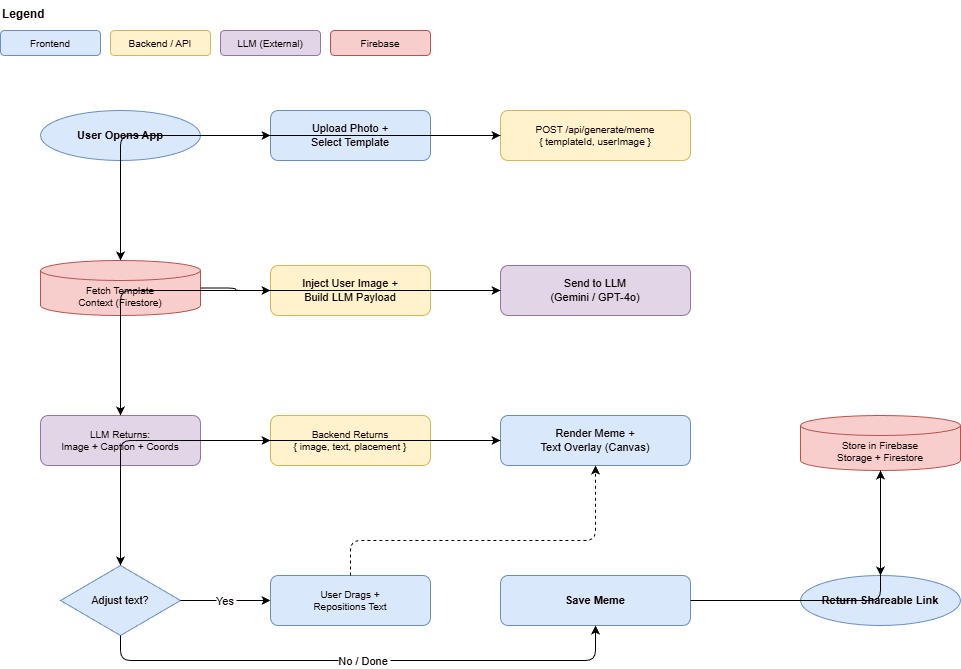

The diagram above was exported from draw.io. Its source (the exported page's mxGraphModel, read from the mxfile embedded in the PNG):
<mxGraphModel dx="1812" dy="863" grid="1" gridSize="10" guides="1" tooltips="1" connect="1" arrows="1" fold="1" page="1" pageScale="1" pageWidth="1400" pageHeight="900" math="0" shadow="0">
  <root>
    <mxCell id="0" />
    <mxCell id="1" parent="0" />
    <mxCell id="leg0" value="Legend" style="text;html=1;strokeColor=none;fillColor=none;align=left;fontStyle=1;fontSize=12;fontColor=#0e0101;" parent="1" vertex="1">
      <mxGeometry x="20" y="20" width="60" height="25" as="geometry" />
    </mxCell>
    <mxCell id="leg1" value="Frontend" style="rounded=1;whiteSpace=wrap;html=1;fillColor=#dae8fc;strokeColor=#6c8ebf;fontSize=10;fontColor=#0e0101;" parent="1" vertex="1">
      <mxGeometry x="20" y="50" width="100" height="25" as="geometry" />
    </mxCell>
    <mxCell id="leg2" value="Backend / API" style="rounded=1;whiteSpace=wrap;html=1;fillColor=#fff2cc;strokeColor=#d6b656;fontSize=10;fontColor=#0e0101;" parent="1" vertex="1">
      <mxGeometry x="130" y="50" width="100" height="25" as="geometry" />
    </mxCell>
    <mxCell id="leg3" value="LLM (External)" style="rounded=1;whiteSpace=wrap;html=1;fillColor=#e1d5e7;strokeColor=#9673a6;fontSize=10;fontColor=#0e0101;" parent="1" vertex="1">
      <mxGeometry x="240" y="50" width="100" height="25" as="geometry" />
    </mxCell>
    <mxCell id="leg4" value="Firebase" style="rounded=1;whiteSpace=wrap;html=1;fillColor=#f8cecc;strokeColor=#b85450;fontSize=10;fontColor=#0e0101;" parent="1" vertex="1">
      <mxGeometry x="350" y="50" width="100" height="25" as="geometry" />
    </mxCell>
    <mxCell id="n1" value="User Opens App" style="ellipse;whiteSpace=wrap;html=1;fillColor=#dae8fc;strokeColor=#6c8ebf;fontStyle=1;fontSize=11;fontColor=#0e0101;" parent="1" vertex="1">
      <mxGeometry x="60" y="130" width="160" height="50" as="geometry" />
    </mxCell>
    <mxCell id="n2" value="Upload Photo +&#10;Select Template" style="rounded=1;whiteSpace=wrap;html=1;fillColor=#dae8fc;strokeColor=#6c8ebf;fontSize=11;fontColor=#0e0101;" parent="1" vertex="1">
      <mxGeometry x="290" y="130" width="160" height="50" as="geometry" />
    </mxCell>
    <mxCell id="n3" value="POST /api/generate/meme&#10;{ templateId, userImage }" style="rounded=1;whiteSpace=wrap;html=1;fillColor=#fff2cc;strokeColor=#d6b656;fontSize=10;fontColor=#0e0101;" parent="1" vertex="1">
      <mxGeometry x="520" y="130" width="190" height="50" as="geometry" />
    </mxCell>
    <mxCell id="e1" style="edgeStyle=orthogonalEdgeStyle;fontColor=#0e0101;" parent="1" source="n1" target="n2" edge="1">
      <mxGeometry relative="1" as="geometry" />
    </mxCell>
    <mxCell id="e2" style="edgeStyle=orthogonalEdgeStyle;fontColor=#0e0101;" parent="1" source="n2" target="n3" edge="1">
      <mxGeometry relative="1" as="geometry" />
    </mxCell>
    <mxCell id="n4" value="Fetch Template&#10;Context (Firestore)" style="shape=cylinder3;whiteSpace=wrap;html=1;boundedLbl=1;backgroundOutline=1;size=10;fillColor=#f8cecc;strokeColor=#b85450;fontSize=10;fontColor=#0e0101;" parent="1" vertex="1">
      <mxGeometry x="60" y="280" width="160" height="55" as="geometry" />
    </mxCell>
    <mxCell id="n5" value="Inject User Image +&#10;Build LLM Payload" style="rounded=1;whiteSpace=wrap;html=1;fillColor=#fff2cc;strokeColor=#d6b656;fontSize=11;fontColor=#0e0101;" parent="1" vertex="1">
      <mxGeometry x="290" y="285" width="160" height="50" as="geometry" />
    </mxCell>
    <mxCell id="n6" value="Send to LLM&#10;(Gemini / GPT-4o)" style="rounded=1;whiteSpace=wrap;html=1;fillColor=#e1d5e7;strokeColor=#9673a6;fontSize=11;fontColor=#0e0101;" parent="1" vertex="1">
      <mxGeometry x="520" y="285" width="190" height="50" as="geometry" />
    </mxCell>
    <mxCell id="e3" style="edgeStyle=orthogonalEdgeStyle;fontColor=#0e0101;" parent="1" source="n3" target="n4" edge="1">
      <mxGeometry relative="1" as="geometry" />
    </mxCell>
    <mxCell id="e4" style="edgeStyle=orthogonalEdgeStyle;fontColor=#0e0101;" parent="1" source="n4" target="n5" edge="1">
      <mxGeometry relative="1" as="geometry" />
    </mxCell>
    <mxCell id="e5" style="edgeStyle=orthogonalEdgeStyle;fontColor=#0e0101;" parent="1" source="n5" target="n6" edge="1">
      <mxGeometry relative="1" as="geometry" />
    </mxCell>
    <mxCell id="n7" value="LLM Returns:&#10;Image + Caption + Coords" style="rounded=1;whiteSpace=wrap;html=1;fillColor=#e1d5e7;strokeColor=#9673a6;fontSize=10;fontColor=#0e0101;" parent="1" vertex="1">
      <mxGeometry x="60" y="435" width="160" height="50" as="geometry" />
    </mxCell>
    <mxCell id="n8" value="Backend Returns&#10;{ image, text, placement }" style="rounded=1;whiteSpace=wrap;html=1;fillColor=#fff2cc;strokeColor=#d6b656;fontSize=10;fontColor=#0e0101;" parent="1" vertex="1">
      <mxGeometry x="290" y="435" width="160" height="50" as="geometry" />
    </mxCell>
    <mxCell id="n9" value="Render Meme +&#10;Text Overlay (Canvas)" style="rounded=1;whiteSpace=wrap;html=1;fillColor=#dae8fc;strokeColor=#6c8ebf;fontSize=11;fontColor=#0e0101;" parent="1" vertex="1">
      <mxGeometry x="520" y="435" width="190" height="50" as="geometry" />
    </mxCell>
    <mxCell id="e6" style="edgeStyle=orthogonalEdgeStyle;fontColor=#0e0101;" parent="1" source="n6" target="n7" edge="1">
      <mxGeometry relative="1" as="geometry" />
    </mxCell>
    <mxCell id="e7" style="edgeStyle=orthogonalEdgeStyle;fontColor=#0e0101;" parent="1" source="n7" target="n8" edge="1">
      <mxGeometry relative="1" as="geometry" />
    </mxCell>
    <mxCell id="e8" style="edgeStyle=orthogonalEdgeStyle;fontColor=#0e0101;" parent="1" source="n8" target="n9" edge="1">
      <mxGeometry relative="1" as="geometry" />
    </mxCell>
    <mxCell id="n10" value="Adjust text?" style="rhombus;whiteSpace=wrap;html=1;fillColor=#dae8fc;strokeColor=#6c8ebf;fontSize=11;fontColor=#0e0101;" parent="1" vertex="1">
      <mxGeometry x="80" y="585" width="120" height="70" as="geometry" />
    </mxCell>
    <mxCell id="n11" value="User Drags +&#10;Repositions Text" style="rounded=1;whiteSpace=wrap;html=1;fillColor=#dae8fc;strokeColor=#6c8ebf;fontSize=10;fontColor=#0e0101;" parent="1" vertex="1">
      <mxGeometry x="290" y="595" width="160" height="50" as="geometry" />
    </mxCell>
    <mxCell id="n12" value="Save Meme" style="rounded=1;whiteSpace=wrap;html=1;fillColor=#dae8fc;strokeColor=#6c8ebf;fontStyle=1;fontSize=11;fontColor=#0e0101;" parent="1" vertex="1">
      <mxGeometry x="520" y="595" width="190" height="50" as="geometry" />
    </mxCell>
    <mxCell id="e9" style="edgeStyle=orthogonalEdgeStyle;fontColor=#0e0101;" parent="1" source="n9" target="n10" edge="1">
      <mxGeometry relative="1" as="geometry" />
    </mxCell>
    <mxCell id="e10" value="Yes" style="edgeStyle=orthogonalEdgeStyle;fontColor=#0e0101;" parent="1" source="n10" target="n11" edge="1">
      <mxGeometry relative="1" as="geometry" />
    </mxCell>
    <mxCell id="e11" style="edgeStyle=orthogonalEdgeStyle;dashed=1;fontColor=#0e0101;" parent="1" source="n11" target="n9" edge="1">
      <mxGeometry relative="1" as="geometry">
        <Array as="points">
          <mxPoint x="370" y="560" />
          <mxPoint x="615" y="560" />
        </Array>
      </mxGeometry>
    </mxCell>
    <mxCell id="e12" value="No / Done" style="edgeStyle=orthogonalEdgeStyle;fontColor=#0e0101;" parent="1" source="n10" target="n12" edge="1">
      <mxGeometry relative="1" as="geometry">
        <Array as="points">
          <mxPoint x="140" y="680" />
          <mxPoint x="615" y="680" />
        </Array>
      </mxGeometry>
    </mxCell>
    <mxCell id="n13" value="Store in Firebase&#10;Storage + Firestore" style="shape=cylinder3;whiteSpace=wrap;html=1;boundedLbl=1;backgroundOutline=1;size=10;fillColor=#f8cecc;strokeColor=#b85450;fontSize=10;fontColor=#0e0101;" parent="1" vertex="1">
      <mxGeometry x="820" y="435" width="160" height="55" as="geometry" />
    </mxCell>
    <mxCell id="n14" value="Return Shareable Link" style="ellipse;whiteSpace=wrap;html=1;fillColor=#dae8fc;strokeColor=#6c8ebf;fontStyle=1;fontSize=11;fontColor=#0e0101;" parent="1" vertex="1">
      <mxGeometry x="820" y="595" width="160" height="50" as="geometry" />
    </mxCell>
    <mxCell id="e13" style="edgeStyle=orthogonalEdgeStyle;fontColor=#0e0101;" parent="1" source="n12" target="n13" edge="1">
      <mxGeometry relative="1" as="geometry" />
    </mxCell>
    <mxCell id="e14" style="edgeStyle=orthogonalEdgeStyle;fontColor=#0e0101;" parent="1" source="n13" target="n14" edge="1">
      <mxGeometry relative="1" as="geometry" />
    </mxCell>
  </root>
</mxGraphModel>